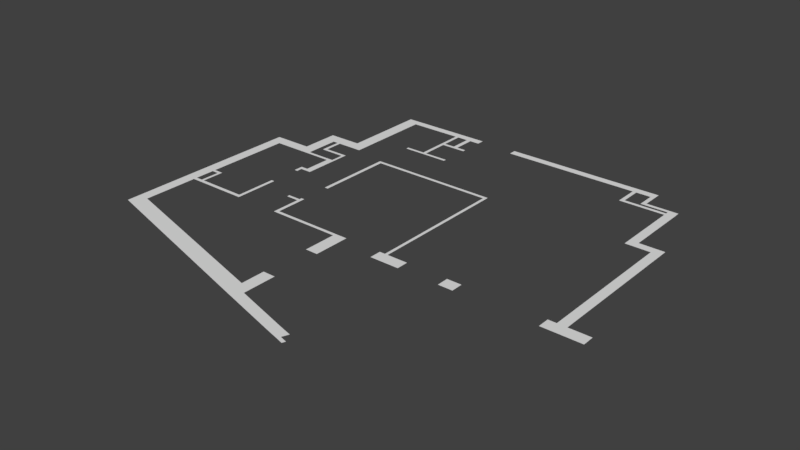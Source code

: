 # Source: appartement3.blend  (saved by Blender 2.79.0; exported with 4.5.12 LTS)
import bpy
from mathutils import Matrix  # noqa: F401  (used for matrix-valued properties, if any)

bpy.ops.wm.read_factory_settings(use_empty=True)
scene = bpy.context.scene
scene.name = 'Scene'

# ---- collections
col_collection_1 = bpy.data.collections.new('Collection 1'); scene.collection.children.link(col_collection_1)

# ---- world
world_world = bpy.data.worlds.new('World'); scene.world = world_world
world_world.color = (0.05088, 0.05088, 0.05088)
world_world.use_sun_shadow = False
world_world.sun_shadow_jitter_overblur = 0.0
world_world.cycles.sampling_method = 'MANUAL'

# ---- meshes
me_plane_003 = bpy.data.meshes.new('Plane.003')
me_plane_003.from_pydata([(-8.946, -10.17, 0.0), (8.946, -10.17, 0.0), (-8.946, 8.866, 0.0), (8.946, 8.866, 0.0), (-8.946, -232.5, 0.0), (8.946, -232.5, 0.0), (-8.946, -203.2, 0.0), (8.946, -203.2, 0.0), (-55.44, -232.5, 0.0), (-55.44, -203.2, 0.0), (-38.53, -203.2, 0.0), (-38.53, -232.5, 0.0), (-55.44, -327.0, 0.0), (-38.53, -327.0, 0.0), (-55.44, -298.8, 0.0), (-38.53, -298.8, 0.0), (-109.1, -327.0, 0.0), (-109.1, -298.8, 0.0), (-93.41, -298.8, 0.0), (-93.41, -327.0, 0.0), (-109.1, -743.7, 0.0), (-93.41, -743.7, 0.0), (-109.1, -775.7, 0.0), (121.3, -10.17, 0.0), (121.3, 8.866, 0.0), (101.6, -10.17, 0.0), (101.6, 8.866, 0.0), (107.7, -10.17, 0.0), (107.7, 8.866, 0.0), (101.6, -72.91, 0.0), (107.7, -72.91, 0.0), (101.6, -64.4, 0.0), (107.7, -64.4, 0.0), (121.2, -72.91, 0.0), (121.2, -64.4, 0.0), (81.95, -72.91, 0.0), (81.95, -64.4, 0.0), (82.01, 8.866, 0.0), (82.01, -10.17, 0.0), (86.64, -10.17, 0.0), (86.64, 8.866, 0.0), (86.66, -64.4, 0.0), (86.66, -72.91, 0.0), (81.95, -149.3, 0.0), (86.66, -149.3, 0.0), (81.95, -141.7, 0.0), (86.66, -141.7, 0.0), (272.8, -960.1, -8.156e-10), (-100.9, -773.2, 0.0), (153.6, -903.2, 0.0), (243.9, -945.8, -8.156e-10), (120.9, -149.3, 0.0), (120.9, -141.7, 0.0), (262.8, -955.0, -8.156e-10), (165.1, -906.2, -5.401e-11), (-109.1, -770.6, 0.0), (261.0, -962.9, -8.156e-10), (55.28, -149.3, 0.0), (55.28, -141.7, 0.0), (266.4, -939.0, -8.156e-10), (242.1, -953.8, -8.156e-10), (247.4, -929.9, -8.156e-10), (-93.41, -319.1, 0.0), (-109.1, -760.5, 0.0), (-55.44, -319.1, 0.0), (-38.53, -319.1, 0.0), (-109.1, -319.1, 0.0), (-97.9, -761.4, 0.0), (7.128, -327.0, 0.0), (7.128, -319.1, 0.0), (-2.478, -319.1, 0.0), (-2.478, -327.0, 0.0), (7.128, -404.6, 0.0), (-2.478, -404.6, 0.0), (7.128, -395.3, 0.0), (-2.478, -395.3, 0.0), (-12.65, -404.6, 0.0), (-12.65, -395.3, 0.0), (-8.023, -404.6, 0.0), (-8.023, -395.3, 0.0), (-12.65, -419.1, 0.0), (-8.023, -419.1, 0.0), (3.285, -319.1, 0.0), (3.285, -327.0, 0.0), (3.285, -404.6, 0.0), (3.285, -395.3, 0.0), (7.128, -278.2, 0.0), (3.285, -278.2, 0.0), (3.285, -286.0, 0.0), (7.128, -286.0, 0.0), (-31.44, -278.2, 0.0), (-31.44, -286.0, 0.0), (-31.37, -232.5, 0.0), (-31.37, -203.2, 0.0), (-26.9, -232.5, 0.0), (-26.9, -203.2, 0.0), (-26.81, -286.0, 0.0), (-26.81, -278.2, 0.0), (-109.1, -540.5, 0.0), (-93.41, -540.5, 0.0), (-109.1, -548.3, 0.0), (-93.41, -548.3, 0.0), (-79.78, -540.5, 0.0), (-79.78, -548.3, 0.0), (-83.82, -548.3, 0.0), (-83.82, -540.5, 0.0), (-109.1, -597.1, 0.0), (-93.41, -597.1, 0.0), (-109.1, -606.3, 0.0), (-93.41, -606.3, 0.0), (-8.307, -597.1, 0.0), (-8.307, -606.3, 0.0), (-84.0, -606.3, 0.0), (-84.0, -597.1, 0.0), (-79.92, -606.3, 0.0), (-79.92, -597.1, 0.0), (-12.94, -606.3, 0.0), (-12.94, -597.1, 0.0), (-8.307, -494.8, 0.0), (-12.94, -494.8, 0.0), (188.9, -10.17, 0.0), (188.9, 8.866, 0.0), (175.3, -10.17, 0.0), (175.3, 8.866, 0.0), (395.5, -10.17, 0.0), (395.5, 8.866, 0.0), (389.8, -10.17, 0.0), (389.8, 8.866, 0.0), (364.5, 8.866, 0.0), (364.5, -10.17, 0.0), (369.7, -10.17, 0.0), (369.7, 8.866, 0.0), (364.5, -71.76, 0.0), (369.7, -71.76, 0.0), (395.5, -56.19, 0.0), (389.8, -56.19, 0.0), (389.8, -47.1, 0.0), (395.5, -47.1, 0.0), (439.1, -56.19, 0.0), (439.1, -47.1, 0.0), (364.5, -63.04, 0.0), (369.7, -63.04, 0.0), (439.3, -71.76, 0.0), (439.3, -63.04, 0.0), (427.1, -71.76, 0.0), (427.1, -63.04, 0.0), (427.1, -56.19, 0.0), (427.1, -47.1, 0.0), (439.3, -244.7, 0.0), (427.1, -244.7, 0.0), (427.1, -224.8, 0.0), (439.3, -224.8, 0.0), (473.6, -244.7, 0.0), (473.6, -224.8, 0.0), (460.9, -244.7, 0.0), (460.9, -224.8, 0.0), (473.6, -627.8, 0.0), (460.9, -627.8, 0.0), (460.9, -598.6, 0.0), (473.6, -598.6, 0.0), (503.1, -627.8, 0.0), (503.1, -598.6, 0.0), (449.8, -627.8, 0.0), (449.8, -598.6, 0.0), (339.2, -627.8, 0.0), (339.2, -598.6, 0.0), (319.4, -627.8, 0.0), (319.4, -598.6, 0.0), (262.6, -627.8, 0.0), (262.6, -598.6, 0.0), (222.4, -627.8, 0.0), (222.4, -598.6, 0.0), (170.7, -627.8, 0.0), (170.7, -598.6, 0.0), (153.6, -627.8, 0.0), (153.6, -598.6, 0.0), (230.0, -627.8, 0.0), (230.0, -598.6, 0.0), (234.1, -598.6, 0.0), (234.1, -627.8, 0.0), (230.0, -250.0, 0.0), (234.1, -250.0, 0.0), (230.0, -258.3, 0.0), (234.1, -258.3, 0.0), (55.55, -250.0, 0.0), (55.55, -258.3, 0.0), (60.59, -258.3, 0.0), (60.59, -250.0, 0.0), (55.55, -444.9, 0.0), (60.59, -444.9, 0.0), (170.7, -606.6, 0.0), (153.6, -606.6, 0.0), (54.68, -598.6, 0.0), (54.68, -606.6, 0.0), (59.44, -606.6, 0.0), (59.44, -598.6, 0.0), (54.68, -519.8, 0.0), (59.44, -519.8, 0.0), (54.68, -526.1, 0.0), (59.44, -526.1, 0.0), (59.44, -533.3, 0.0), (54.68, -533.3, 0.0), (36.72, -526.1, 0.0), (36.72, -533.3, 0.0), (170.7, -688.3, 0.0), (153.6, -688.3, 0.0), (170.7, -808.7, 0.0), (153.6, -808.7, 0.0), (170.7, -890.8, 0.0), (153.6, -890.8, 0.0), (153.6, -867.9, 0.0), (170.7, -867.9, 0.0), (162.4, -913.8, -8.08e-11), (153.6, -909.4, 0.0), (-102.4, -779.1, 0.0), (271.0, -968.0, -8.156e-10)], [], [(0, 1, 3, 2), (7, 6, 4, 5), (1, 0, 6, 7), (11, 10, 9, 8), (92, 93, 10, 11), (65, 64, 12, 13), (11, 8, 14, 15), (62, 18, 17, 66), (64, 14, 18, 62), (109, 108, 20, 21), (209, 210, 21, 67), (28, 27, 23, 24), (40, 39, 25, 26), (26, 25, 27, 28), (32, 31, 29, 30), (27, 25, 31, 32), (32, 30, 33, 34), (42, 41, 36, 35), (3, 1, 38, 37), (37, 38, 39, 40), (29, 31, 41, 42), (41, 39, 38, 36), (67, 48, 49, 209), (42, 35, 45, 46), (46, 45, 43, 44), (22, 214, 48, 55), (54, 208, 209, 49), (208, 54, 50, 61), (46, 44, 51, 52), (43, 45, 58, 57), (12, 64, 62, 19), (19, 62, 66, 16), (15, 14, 64, 65), (50, 60, 56, 53), (63, 67, 21, 20), (48, 214, 213, 49), (55, 48, 67, 63), (83, 82, 69, 68), (13, 65, 70, 71), (85, 74, 72, 84), (83, 68, 74, 85), (79, 78, 76, 77), (75, 73, 78, 79), (76, 78, 81, 80), (71, 83, 85, 75), (75, 85, 84, 73), (71, 70, 82, 83), (89, 88, 87, 86), (69, 82, 88, 89), (97, 96, 91, 90), (94, 95, 93, 92), (4, 6, 95, 94), (87, 88, 96, 97), (94, 92, 90, 97), (19, 16, 98, 99), (99, 98, 100, 101), (105, 104, 103, 102), (99, 101, 104, 105), (101, 100, 106, 107), (107, 106, 108, 109), (117, 116, 111, 110), (107, 109, 112, 113), (113, 112, 114, 115), (104, 113, 115, 103), (115, 114, 116, 117), (117, 110, 118, 119), (123, 122, 120, 121), (127, 126, 124, 125), (131, 130, 126, 127), (121, 120, 129, 128), (128, 129, 130, 131), (141, 140, 132, 133), (137, 136, 135, 134), (124, 126, 136, 137), (147, 146, 138, 139), (130, 129, 140, 141), (145, 144, 142, 143), (141, 133, 144, 145), (137, 134, 146, 147), (146, 145, 143, 138), (151, 150, 149, 148), (142, 144, 150, 151), (155, 154, 152, 153), (151, 148, 154, 155), (159, 158, 157, 156), (152, 154, 158, 159), (159, 156, 160, 161), (157, 158, 163, 162), (164, 165, 167, 166), (177, 176, 170, 171), (190, 172, 174, 191), (178, 179, 176, 177), (169, 168, 179, 178), (183, 182, 180, 181), (178, 177, 182, 183), (187, 186, 185, 184), (180, 182, 186, 187), (185, 186, 189, 188), (173, 190, 191, 175), (195, 194, 193, 192), (175, 191, 194, 195), (199, 198, 196, 197), (200, 201, 198, 199), (195, 192, 201, 200), (198, 201, 203, 202), (174, 172, 204, 205), (211, 210, 209, 208), (206, 207, 210, 211), (54, 212, 60, 50), (212, 54, 49, 213), (61, 50, 53, 59), (53, 56, 215, 47)])
me_plane_003.use_remesh_preserve_volume = False
me_plane_003.use_remesh_preserve_attributes = False
me_plane_003.use_mirror_vertex_groups = False
me_plane_003.update()

# ---- objects
ob_plane_001 = bpy.data.objects.new('Plane.001', me_plane_003)

# ---- transforms, parenting, visibility, modifiers, constraints
ob_plane_001.location = (-358.5, 515.2, 8.156e-10)
ob_plane_001.scale = (1.866, 1.04, 1.0)
ob_plane_001.lineart.crease_threshold = 0.0

# ---- collection membership
col_collection_1.objects.link(ob_plane_001)

# ---- scene / render settings (as saved in the file)
scene.frame_start = 1; scene.frame_end = 250; scene.frame_set(1)
scene.render.engine = 'BLENDER_EEVEE_NEXT'
scene.render.image_settings.color_depth = '16'
scene.render.resolution_percentage = 50
scene.render.dither_intensity = 0.0
scene.cycles.use_denoising = False
scene.cycles.samples = 128
scene.cycles.sampling_pattern = 'TABULATED_SOBOL'
scene.cycles.use_adaptive_sampling = False
scene.cycles.use_light_tree = False
scene.cycles.blur_glossy = 0.0
scene.cycles.sample_clamp_indirect = 0.0
scene.view_settings.view_transform = 'Standard'
scene.unit_settings.scale_length = 0.01
bpy.context.view_layer.update()

# ---- added for rendering (the .blend has no active camera and no usable light): camera, sun
cam_auto = bpy.data.cameras.new('AutoCamera')
cam_auto.lens = 50.0
cam_auto.sensor_width = 36.0
cam_auto.clip_end = 24825.6
ob_auto_camera = bpy.data.objects.new('AutoCamera', cam_auto)
scene.collection.objects.link(ob_auto_camera)
ob_auto_camera.location = (1423.83, -1680.97, 1131.66)
ob_auto_camera.rotation_euler = (1.09748, -7.21219e-08, 0.694738)
scene.camera = ob_auto_camera
light_auto_sun = bpy.data.lights.new('AutoSun', 'SUN')
light_auto_sun.energy = 3.0
light_auto_sun.angle = 0.0523599
ob_auto_sun = bpy.data.objects.new('AutoSun', light_auto_sun)
scene.collection.objects.link(ob_auto_sun)
ob_auto_sun.rotation_euler = (0.872665, 0.174533, 0.523599)
bpy.context.view_layer.update()
